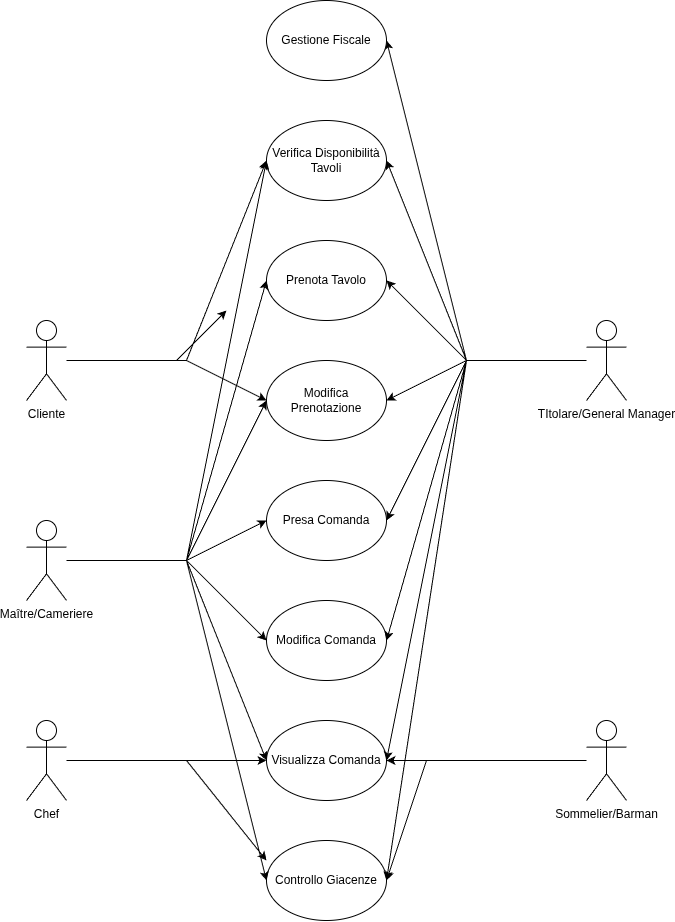

The diagram above was exported from draw.io. Its source (the exported page's mxGraphModel, read from the mxfile embedded in the PNG):
<mxGraphModel dx="1199" dy="1054" grid="1" gridSize="10" guides="1" tooltips="1" connect="1" arrows="1" fold="1" page="1" pageScale="1" pageWidth="827" pageHeight="1169" math="0" shadow="0">
  <root>
    <mxCell id="0" />
    <mxCell id="1" parent="0" />
    <mxCell id="YJ-3JzV2AhA11gaxmX5Y-1" parent="1" style="shape=umlActor;verticalLabelPosition=bottom;verticalAlign=top;html=1;outlineConnect=0;" value="Maître/Cameriere&lt;div&gt;&lt;br&gt;&lt;/div&gt;" vertex="1">
      <mxGeometry height="80" width="40" x="120" y="640" as="geometry" />
    </mxCell>
    <mxCell id="YJ-3JzV2AhA11gaxmX5Y-2" parent="1" style="ellipse;whiteSpace=wrap;html=1;" value="Prenota Tavolo" vertex="1">
      <mxGeometry height="80" width="120" x="360" y="360" as="geometry" />
    </mxCell>
    <mxCell id="YJ-3JzV2AhA11gaxmX5Y-3" parent="1" style="ellipse;whiteSpace=wrap;html=1;" value="Modifica Prenotazione" vertex="1">
      <mxGeometry height="80" width="120" x="360" y="480" as="geometry" />
    </mxCell>
    <mxCell id="YJ-3JzV2AhA11gaxmX5Y-4" parent="1" style="ellipse;whiteSpace=wrap;html=1;" value="Presa Comanda" vertex="1">
      <mxGeometry height="80" width="120" x="360" y="600" as="geometry" />
    </mxCell>
    <mxCell id="YJ-3JzV2AhA11gaxmX5Y-5" parent="1" style="ellipse;whiteSpace=wrap;html=1;" value="Modifica Comanda" vertex="1">
      <mxGeometry height="80" width="120" x="360" y="720" as="geometry" />
    </mxCell>
    <mxCell id="YJ-3JzV2AhA11gaxmX5Y-7" edge="1" parent="1" source="YJ-3JzV2AhA11gaxmX5Y-1" style="endArrow=none;html=1;rounded=0;" value="">
      <mxGeometry height="50" relative="1" width="50" as="geometry">
        <mxPoint x="520" y="660" as="sourcePoint" />
        <mxPoint x="280" y="680" as="targetPoint" />
      </mxGeometry>
    </mxCell>
    <mxCell id="YJ-3JzV2AhA11gaxmX5Y-8" edge="1" parent="1" style="endArrow=classic;html=1;rounded=0;entryX=0;entryY=0.5;entryDx=0;entryDy=0;" target="YJ-3JzV2AhA11gaxmX5Y-2" value="">
      <mxGeometry height="50" relative="1" width="50" as="geometry">
        <mxPoint x="280" y="680" as="sourcePoint" />
        <mxPoint x="570" y="610" as="targetPoint" />
      </mxGeometry>
    </mxCell>
    <mxCell id="YJ-3JzV2AhA11gaxmX5Y-9" edge="1" parent="1" style="endArrow=classic;html=1;rounded=0;entryX=0;entryY=0.5;entryDx=0;entryDy=0;" target="YJ-3JzV2AhA11gaxmX5Y-5" value="">
      <mxGeometry height="50" relative="1" width="50" as="geometry">
        <mxPoint x="280" y="680" as="sourcePoint" />
        <mxPoint x="780" y="570" as="targetPoint" />
      </mxGeometry>
    </mxCell>
    <mxCell id="YJ-3JzV2AhA11gaxmX5Y-10" edge="1" parent="1" style="endArrow=classic;html=1;rounded=0;entryX=0;entryY=0.5;entryDx=0;entryDy=0;" target="YJ-3JzV2AhA11gaxmX5Y-4" value="">
      <mxGeometry height="50" relative="1" width="50" as="geometry">
        <mxPoint x="280" y="680" as="sourcePoint" />
        <mxPoint x="700" y="510" as="targetPoint" />
      </mxGeometry>
    </mxCell>
    <mxCell id="YJ-3JzV2AhA11gaxmX5Y-11" edge="1" parent="1" style="endArrow=classic;html=1;rounded=0;entryX=0;entryY=0.5;entryDx=0;entryDy=0;" target="YJ-3JzV2AhA11gaxmX5Y-3" value="">
      <mxGeometry height="50" relative="1" width="50" as="geometry">
        <mxPoint x="280" y="680" as="sourcePoint" />
        <mxPoint x="360" y="500" as="targetPoint" />
      </mxGeometry>
    </mxCell>
    <mxCell id="YJ-3JzV2AhA11gaxmX5Y-12" parent="1" style="ellipse;whiteSpace=wrap;html=1;" value="Visualizza Comanda" vertex="1">
      <mxGeometry height="80" width="120" x="360" y="840" as="geometry" />
    </mxCell>
    <mxCell id="YJ-3JzV2AhA11gaxmX5Y-13" parent="1" style="ellipse;whiteSpace=wrap;html=1;" value="Controllo Giacenze" vertex="1">
      <mxGeometry height="80" width="120" x="360" y="960" as="geometry" />
    </mxCell>
    <mxCell id="YJ-3JzV2AhA11gaxmX5Y-14" parent="1" style="ellipse;whiteSpace=wrap;html=1;" value="Verifica Disponibilità Tavoli" vertex="1">
      <mxGeometry height="80" width="120" x="360" y="240" as="geometry" />
    </mxCell>
    <mxCell id="YJ-3JzV2AhA11gaxmX5Y-19" edge="1" parent="1" style="endArrow=classic;html=1;rounded=0;entryX=0;entryY=0.5;entryDx=0;entryDy=0;" target="YJ-3JzV2AhA11gaxmX5Y-14" value="">
      <mxGeometry height="50" relative="1" width="50" as="geometry">
        <mxPoint x="280" y="680" as="sourcePoint" />
        <mxPoint x="430" y="650" as="targetPoint" />
      </mxGeometry>
    </mxCell>
    <mxCell id="YJ-3JzV2AhA11gaxmX5Y-20" edge="1" parent="1" style="endArrow=classic;html=1;rounded=0;entryX=0;entryY=0.5;entryDx=0;entryDy=0;" target="YJ-3JzV2AhA11gaxmX5Y-12" value="">
      <mxGeometry height="50" relative="1" width="50" as="geometry">
        <mxPoint x="280" y="680" as="sourcePoint" />
        <mxPoint x="430" y="650" as="targetPoint" />
      </mxGeometry>
    </mxCell>
    <mxCell id="YJ-3JzV2AhA11gaxmX5Y-21" edge="1" parent="1" style="endArrow=classic;html=1;rounded=0;entryX=0;entryY=0.5;entryDx=0;entryDy=0;" target="YJ-3JzV2AhA11gaxmX5Y-13" value="">
      <mxGeometry height="50" relative="1" width="50" as="geometry">
        <mxPoint x="280" y="680" as="sourcePoint" />
        <mxPoint x="430" y="650" as="targetPoint" />
      </mxGeometry>
    </mxCell>
    <mxCell id="Sd4vLMud2MobRYowhou0-1" parent="1" style="shape=umlActor;verticalLabelPosition=bottom;verticalAlign=top;html=1;outlineConnect=0;" value="&lt;div&gt;Chef&lt;/div&gt;&lt;div&gt;&lt;br&gt;&lt;/div&gt;" vertex="1">
      <mxGeometry height="80" width="40" x="120" y="840" as="geometry" />
    </mxCell>
    <mxCell id="Sd4vLMud2MobRYowhou0-2" parent="1" style="shape=umlActor;verticalLabelPosition=bottom;verticalAlign=top;html=1;outlineConnect=0;" value="Sommelier/Barman&lt;div&gt;&lt;br&gt;&lt;/div&gt;" vertex="1">
      <mxGeometry height="80" width="40" x="680" y="840" as="geometry" />
    </mxCell>
    <mxCell id="Sd4vLMud2MobRYowhou0-3" edge="1" parent="1" source="Sd4vLMud2MobRYowhou0-1" style="endArrow=none;html=1;rounded=0;" value="">
      <mxGeometry height="50" relative="1" width="50" as="geometry">
        <mxPoint x="210" y="890" as="sourcePoint" />
        <mxPoint x="280" y="880" as="targetPoint" />
      </mxGeometry>
    </mxCell>
    <mxCell id="Sd4vLMud2MobRYowhou0-4" edge="1" parent="1" style="endArrow=classic;html=1;rounded=0;" value="">
      <mxGeometry height="50" relative="1" width="50" as="geometry">
        <mxPoint x="280" y="880" as="sourcePoint" />
        <mxPoint x="360" y="880" as="targetPoint" />
      </mxGeometry>
    </mxCell>
    <mxCell id="Sd4vLMud2MobRYowhou0-5" edge="1" parent="1" style="endArrow=classic;html=1;rounded=0;" value="">
      <mxGeometry height="50" relative="1" width="50" as="geometry">
        <mxPoint x="280" y="880" as="sourcePoint" />
        <mxPoint x="360" y="980" as="targetPoint" />
      </mxGeometry>
    </mxCell>
    <mxCell id="Sd4vLMud2MobRYowhou0-6" edge="1" parent="1" style="endArrow=classic;html=1;rounded=0;entryX=1;entryY=0.5;entryDx=0;entryDy=0;" target="YJ-3JzV2AhA11gaxmX5Y-12" value="">
      <mxGeometry height="50" relative="1" width="50" as="geometry">
        <mxPoint x="520" y="880" as="sourcePoint" />
        <mxPoint x="620" y="960" as="targetPoint" />
      </mxGeometry>
    </mxCell>
    <mxCell id="Sd4vLMud2MobRYowhou0-7" edge="1" parent="1" style="endArrow=classic;html=1;rounded=0;entryX=1;entryY=0.5;entryDx=0;entryDy=0;" target="YJ-3JzV2AhA11gaxmX5Y-13" value="">
      <mxGeometry height="50" relative="1" width="50" as="geometry">
        <mxPoint x="520" y="880" as="sourcePoint" />
        <mxPoint x="550" y="880" as="targetPoint" />
      </mxGeometry>
    </mxCell>
    <mxCell id="Sd4vLMud2MobRYowhou0-8" edge="1" parent="1" source="Sd4vLMud2MobRYowhou0-2" style="endArrow=none;html=1;rounded=0;" value="">
      <mxGeometry height="50" relative="1" width="50" as="geometry">
        <mxPoint x="440" y="770" as="sourcePoint" />
        <mxPoint x="520" y="880" as="targetPoint" />
      </mxGeometry>
    </mxCell>
    <mxCell id="Sd4vLMud2MobRYowhou0-9" parent="1" style="shape=umlActor;verticalLabelPosition=bottom;verticalAlign=top;html=1;outlineConnect=0;" value="&lt;div&gt;Cliente&lt;/div&gt;&lt;div&gt;&lt;br&gt;&lt;/div&gt;" vertex="1">
      <mxGeometry height="80" width="40" x="120" y="440" as="geometry" />
    </mxCell>
    <mxCell id="Sd4vLMud2MobRYowhou0-10" edge="1" parent="1" source="Sd4vLMud2MobRYowhou0-9" style="endArrow=none;html=1;rounded=0;" value="">
      <mxGeometry height="50" relative="1" width="50" as="geometry">
        <mxPoint x="200" y="470" as="sourcePoint" />
        <mxPoint x="280" y="480" as="targetPoint" />
      </mxGeometry>
    </mxCell>
    <mxCell id="Sd4vLMud2MobRYowhou0-11" edge="1" parent="1" style="endArrow=classic;html=1;rounded=0;" value="">
      <mxGeometry height="50" relative="1" width="50" as="geometry">
        <mxPoint x="280" y="480" as="sourcePoint" />
        <mxPoint x="360" y="280" as="targetPoint" />
      </mxGeometry>
    </mxCell>
    <mxCell id="Sd4vLMud2MobRYowhou0-12" edge="1" parent="1" style="endArrow=classic;html=1;rounded=0;entryX=1;entryY=0.5;entryDx=0;entryDy=0;" target="Sd4vLMud2MobRYowhou0-17" value="">
      <mxGeometry height="50" relative="1" width="50" as="geometry">
        <mxPoint x="560" y="480" as="sourcePoint" />
        <mxPoint x="660" y="150" as="targetPoint" />
      </mxGeometry>
    </mxCell>
    <mxCell id="Sd4vLMud2MobRYowhou0-13" edge="1" parent="1" style="endArrow=classic;html=1;rounded=0;entryX=0;entryY=0.5;entryDx=0;entryDy=0;" target="YJ-3JzV2AhA11gaxmX5Y-3" value="">
      <mxGeometry height="50" relative="1" width="50" as="geometry">
        <mxPoint x="280" y="480" as="sourcePoint" />
        <mxPoint x="360" y="520" as="targetPoint" />
      </mxGeometry>
    </mxCell>
    <mxCell id="Sd4vLMud2MobRYowhou0-14" parent="1" style="shape=umlActor;verticalLabelPosition=bottom;verticalAlign=top;html=1;outlineConnect=0;" value="TItolare/General Manager" vertex="1">
      <mxGeometry height="80" width="40" x="680" y="440" as="geometry" />
    </mxCell>
    <mxCell id="Sd4vLMud2MobRYowhou0-16" edge="1" parent="1" style="endArrow=none;html=1;rounded=0;" target="Sd4vLMud2MobRYowhou0-14" value="">
      <mxGeometry height="50" relative="1" width="50" as="geometry">
        <mxPoint x="560" y="480" as="sourcePoint" />
        <mxPoint x="670" y="480" as="targetPoint" />
      </mxGeometry>
    </mxCell>
    <mxCell id="Sd4vLMud2MobRYowhou0-17" parent="1" style="ellipse;whiteSpace=wrap;html=1;" value="&lt;div&gt;Gestione Fiscale&lt;/div&gt;" vertex="1">
      <mxGeometry height="80" width="120" x="360" y="120" as="geometry" />
    </mxCell>
    <mxCell id="Sd4vLMud2MobRYowhou0-18" edge="1" parent="1" style="endArrow=classic;html=1;rounded=0;" value="">
      <mxGeometry height="50" relative="1" width="50" as="geometry">
        <mxPoint x="270" y="480" as="sourcePoint" />
        <mxPoint x="320" y="430" as="targetPoint" />
      </mxGeometry>
    </mxCell>
    <mxCell id="Sd4vLMud2MobRYowhou0-19" edge="1" parent="1" style="endArrow=classic;html=1;rounded=0;entryX=1;entryY=0.5;entryDx=0;entryDy=0;" target="YJ-3JzV2AhA11gaxmX5Y-14" value="">
      <mxGeometry height="50" relative="1" width="50" as="geometry">
        <mxPoint x="560" y="480" as="sourcePoint" />
        <mxPoint x="530" y="570" as="targetPoint" />
      </mxGeometry>
    </mxCell>
    <mxCell id="Sd4vLMud2MobRYowhou0-20" edge="1" parent="1" style="endArrow=classic;html=1;rounded=0;entryX=1;entryY=0.5;entryDx=0;entryDy=0;" value="">
      <mxGeometry height="50" relative="1" width="50" as="geometry">
        <mxPoint x="560" y="480" as="sourcePoint" />
        <mxPoint x="480" y="400" as="targetPoint" />
      </mxGeometry>
    </mxCell>
    <mxCell id="Sd4vLMud2MobRYowhou0-21" edge="1" parent="1" style="endArrow=classic;html=1;rounded=0;entryX=1;entryY=0.5;entryDx=0;entryDy=0;" target="YJ-3JzV2AhA11gaxmX5Y-3" value="">
      <mxGeometry height="50" relative="1" width="50" as="geometry">
        <mxPoint x="560" y="480" as="sourcePoint" />
        <mxPoint x="580" y="600" as="targetPoint" />
      </mxGeometry>
    </mxCell>
    <mxCell id="Sd4vLMud2MobRYowhou0-22" edge="1" parent="1" style="endArrow=classic;html=1;rounded=0;entryX=1;entryY=0.5;entryDx=0;entryDy=0;" target="YJ-3JzV2AhA11gaxmX5Y-4" value="">
      <mxGeometry height="50" relative="1" width="50" as="geometry">
        <mxPoint x="560" y="480" as="sourcePoint" />
        <mxPoint x="550" y="620" as="targetPoint" />
      </mxGeometry>
    </mxCell>
    <mxCell id="Sd4vLMud2MobRYowhou0-23" edge="1" parent="1" style="endArrow=classic;html=1;rounded=0;entryX=1;entryY=0.5;entryDx=0;entryDy=0;" target="YJ-3JzV2AhA11gaxmX5Y-5" value="">
      <mxGeometry height="50" relative="1" width="50" as="geometry">
        <mxPoint x="560" y="480" as="sourcePoint" />
        <mxPoint x="570" y="640" as="targetPoint" />
      </mxGeometry>
    </mxCell>
    <mxCell id="Sd4vLMud2MobRYowhou0-24" edge="1" parent="1" style="endArrow=classic;html=1;rounded=0;" value="">
      <mxGeometry height="50" relative="1" width="50" as="geometry">
        <mxPoint x="560" y="480" as="sourcePoint" />
        <mxPoint x="480" y="880" as="targetPoint" />
      </mxGeometry>
    </mxCell>
    <mxCell id="Sd4vLMud2MobRYowhou0-25" edge="1" parent="1" style="endArrow=classic;html=1;rounded=0;entryX=1;entryY=0.5;entryDx=0;entryDy=0;" target="YJ-3JzV2AhA11gaxmX5Y-13" value="">
      <mxGeometry height="50" relative="1" width="50" as="geometry">
        <mxPoint x="560" y="480" as="sourcePoint" />
        <mxPoint x="590" y="730" as="targetPoint" />
      </mxGeometry>
    </mxCell>
  </root>
</mxGraphModel>